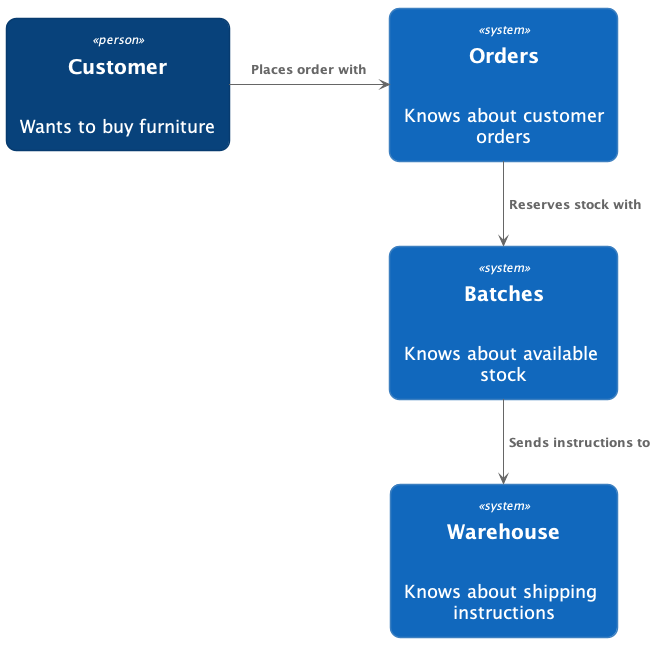

The diagram above was rendered by PlantUML. Its source (embedded in the PNG):
@startuml Batches Context Diagram
skinparam default {
    FontName Guardian Sans Cond Regular
    FontSize 18
    FontColor Black
}

skinparam class {
    BackgroundColor #b5e2fa
    BorderColor #0fa3b1
}

skinparam CircledCharacter {
    FontColor Black
}

skinparam stereotypeC {
    BackgroundColor #eddea4 
}

skinparam package {
    FontName Guardian Sans Cond Light
}

skinparam sequencelifeline {
    BorderColor #0fa3b1
}
skinparam arrow {
    Color #0fa3b1
}
skinparam participant {
    BackgroundColor #b5e2fa
    BorderColor #0fa3b1
}
skinparam entity {
    BackgroundColor #b5e2fa
    BorderColor #0fa3b1
}
skinparam collections {
    BackgroundColor #b5e2fa
    BorderColor #0fa3b1
}
skinparam database {
    BackgroundColor #b5e2fa
    BorderColor #0fa3b1
}
skinparam boundary {
    BackgroundColor #b5e2fa
    BorderColor #0fa3b1
}
skinparam actor {
    Color DeepSkyBlue
    BackgroundColor #b5e2fa
    BorderColor #0fa3b1
}
skinparam sequencegroupheader {
    FontName Guardian Sans Cond Light
}
skinparam sequencebox {
    BackgroundColor PowderBlue
    BorderColor #0fa3b1
}
skinparam padding 4





skinparam defaultTextAlignment center

skinparam wrapWidth 200
skinparam maxMessageSize 150

skinparam rectangle {
    StereotypeFontSize 12
    shadowing false
}

skinparam database {
    StereotypeFontSize 12
    shadowing false
}

skinparam Arrow {
    Color #666666
    FontColor #666666
    FontSize 12
}

skinparam rectangle<<boundary>> {
    Shadowing false
    StereotypeFontSize 0
    FontColor #444444
    BorderColor #444444
    BorderStyle dashed
}






















skinparam rectangle<<person>> {
    StereotypeFontColor #FFFFFF
    FontColor #FFFFFF
    BackgroundColor #08427B
    BorderColor #073B6F
}

skinparam rectangle<<external_person>> {
    StereotypeFontColor #FFFFFF
    FontColor #FFFFFF
    BackgroundColor #686868
    BorderColor #8A8A8A
}

skinparam rectangle<<system>> {
    StereotypeFontColor #FFFFFF
    FontColor #FFFFFF
    BackgroundColor #1168BD
    BorderColor #3C7FC0
}

skinparam rectangle<<external_system>> {
    StereotypeFontColor #FFFFFF
    FontColor #FFFFFF
    BackgroundColor #999999
    BorderColor #8A8A8A
}

skinparam database<<system>> {
    StereotypeFontColor #FFFFFF
    FontColor #FFFFFF
    BackgroundColor #1168BD
    BorderColor #3C7FC0
}

skinparam database<<external_system>> {
    StereotypeFontColor #FFFFFF
    FontColor #FFFFFF
    BackgroundColor #999999
    BorderColor #8A8A8A
}












skinparam roundCorner 20

rectangle "==Batches\n\n Knows about available stock" <<system>> as batches
rectangle "==Customer\n\n Wants to buy furniture" <<person>> as customer
rectangle "==Orders\n\n Knows about customer orders" <<system>> as orders
rectangle "==Warehouse\n\n Knows about shipping instructions" <<system>> as warehouse

customer -RIGHT-> orders : "===Places order with"
orders -DOWN-> batches : "===Reserves stock with"
batches -DOWN-> warehouse : "===Sends instructions to"

@enduml